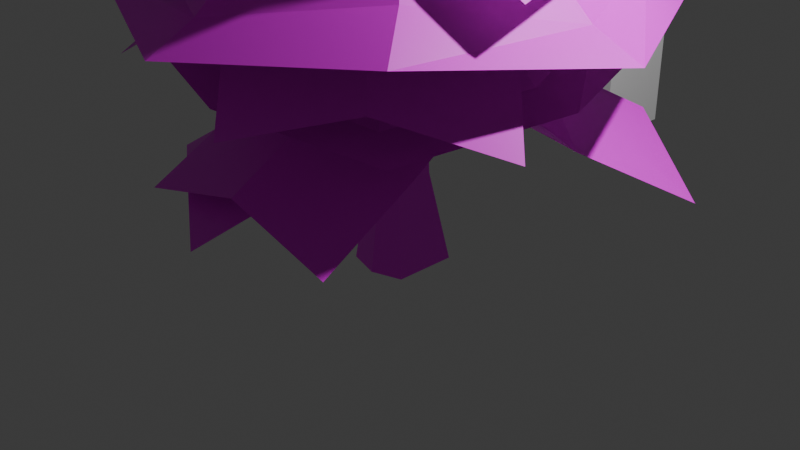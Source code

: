 # Source: C_Tree_small.blend  (saved by Blender 4.5.88; exported with 4.5.12 LTS)
import bpy
from mathutils import Matrix  # noqa: F401  (used for matrix-valued properties, if any)

bpy.ops.wm.read_factory_settings(use_empty=True)
scene = bpy.context.scene
scene.name = 'Scene'

# ---- collections
col_collection = bpy.data.collections.new('Collection'); scene.collection.children.link(col_collection)

# ---- images (referenced by path relative to the original .blend; pixels are not part of the script)
import os
ASSET_DIR = os.environ.get("B2B_ASSET_DIR", "")  # directory of the original .blend (textures are referenced by path, not embedded)
HERE = os.path.dirname(os.path.abspath(__file__))  # packed textures are extracted next to this script under _unpacked/

def load_image(name, relpath, width, height, colorspace="sRGB"):
    """Load a texture the original file referenced (path relative to the .blend, or extracted next to this script)."""
    p = next((c for c in (os.path.join(HERE, relpath), os.path.join(ASSET_DIR, relpath)) if relpath and os.path.exists(c)), "")
    if p:
        img = bpy.data.images.load(p, check_existing=True)
        img.name = name
    else:  # same state as the original file: an image datablock whose file is absent (Cycles renders it pink)
        img = bpy.data.images.new(name, width, height)
        img.source = "FILE"
        img.filepath = "//" + (relpath or name)
    img.colorspace_settings.name = colorspace
    return img
img_dark_bark_texture_2048_png = load_image('Dark_bark_texture_2048.png', 'Dark_bark_texture_2048.png', 1024, 1024, 'sRGB')
img_pine_leaf_texture_whole_2048_png = load_image('pine_leaf_texture_whole_2048.png', 'pine_leaf_texture_whole_2048.png', 1024, 1024, 'sRGB')
img_pine_leaf_texture_trans_2048_png = load_image('Pine_leaf_texture_trans_2048.png', 'Pine_leaf_texture_trans_2048.png', 1024, 1024, 'sRGB')

# ---- materials (node trees are filled in below, after node groups)
mat_bark = bpy.data.materials.new('Bark')
mat_bark.alpha_threshold = 0.0
mat_bark.roughness = 0.5
mat_bark.line_color = (0.0, 0.0, 0.0, 1.0)
mat_whole_leaf = bpy.data.materials.new('Whole Leaf')
mat_trans_leaf = bpy.data.materials.new('Trans Leaf')

# ---- material node trees
mat_bark.use_nodes = True; mat_bark.node_tree.nodes.clear()
_N = mat_bark.node_tree.nodes; _L = mat_bark.node_tree.links
n0 = _N.new('ShaderNodeOutputMaterial'); n0.name = 'Material Output'; n0.location = (300, 300)
n1 = _N.new('ShaderNodeBsdfPrincipled'); n1.name = 'Principled BSDF'; n1.location = (10, 300)
n1.inputs[3].default_value = 1.45
n2 = _N.new('ShaderNodeTexImage'); n2.name = 'Image Texture'; n2.location = (-280, 278)
n2.image = img_dark_bark_texture_2048_png
_L.new(n1.outputs[0], n0.inputs[0])
_L.new(n2.outputs[0], n1.inputs[0])
n0.is_active_output = True
mat_whole_leaf.use_nodes = True; mat_whole_leaf.node_tree.nodes.clear()
_N = mat_whole_leaf.node_tree.nodes; _L = mat_whole_leaf.node_tree.links
n0 = _N.new('ShaderNodeBsdfPrincipled'); n0.name = 'Principled BSDF'; n0.location = (10, 300)
n1 = _N.new('ShaderNodeOutputMaterial'); n1.name = 'Material Output'; n1.location = (300, 300)
n2 = _N.new('ShaderNodeTexImage'); n2.name = 'Image Texture'; n2.location = (-280, 278)
n2.image = img_pine_leaf_texture_whole_2048_png
_L.new(n0.outputs[0], n1.inputs[0])
_L.new(n2.outputs[0], n0.inputs[0])
n1.is_active_output = True
mat_trans_leaf.use_nodes = True; mat_trans_leaf.node_tree.nodes.clear()
_N = mat_trans_leaf.node_tree.nodes; _L = mat_trans_leaf.node_tree.links
n0 = _N.new('ShaderNodeBsdfPrincipled'); n0.name = 'Principled BSDF'; n0.location = (10, 300)
n1 = _N.new('ShaderNodeOutputMaterial'); n1.name = 'Material Output'; n1.location = (300, 300)
n2 = _N.new('ShaderNodeTexImage'); n2.name = 'Image Texture'; n2.location = (-280, 278)
n2.image = img_pine_leaf_texture_trans_2048_png
_L.new(n0.outputs[0], n1.inputs[0])
_L.new(n2.outputs[0], n0.inputs[0])
_L.new(n2.outputs[1], n0.inputs[4])
n1.is_active_output = True

# ---- world
world_world = bpy.data.worlds.new('World'); scene.world = world_world
world_world.use_nodes = True; world_world.node_tree.nodes.clear()
_N = world_world.node_tree.nodes; _L = world_world.node_tree.links
n0 = _N.new('ShaderNodeOutputWorld'); n0.name = 'World Output'; n0.location = (300, 300)
n1 = _N.new('ShaderNodeBackground'); n1.name = 'Background'; n1.location = (10, 300)
n1.inputs[0].default_value = (0.05088, 0.05088, 0.05088, 1.0)
_L.new(n1.outputs[0], n0.inputs[0])
n0.is_active_output = True
world_world.color = (0.05088, 0.05088, 0.05088)
world_world.sun_shadow_jitter_overblur = 0.0

# ---- cameras
cam_camera = bpy.data.cameras.new('Camera')
cam_camera.clip_end = 100.0
cam_camera.ortho_scale = 7.314

# ---- lights
light_light = bpy.data.lights.new('Light', 'POINT')
light_light.energy = 1000.0
light_light.shadow_soft_size = 0.1

# ---- meshes
me_cube = bpy.data.meshes.new('Cube')
me_cube.from_pydata([(0.04265, 0.04265, 7.386), (0.3618, 0.363, -0.4385), (0.04265, -0.04265, 7.386), (0.3618, -0.3144, -0.4385), (-0.04265, 0.04265, 7.386), (-0.3156, 0.363, -0.4385), (-0.04265, -0.04265, 7.386), (-0.3156, -0.3144, -0.4385), (0.211, 0.211, 0.5129), (-0.211, -0.211, 0.5129), (0.211, -0.211, 0.5129), (-0.211, 0.211, 0.5129), (-1.25, -1.25, 1.829), (1.211, -1.366, 1.664), (-1.361, 1.373, 1.557), (1.277, 1.314, 2.02), (-1.73, 0.03214, 1.568), (1.681, 7.975e-09, 1.829), (-7.975e-09, -1.681, 1.829), (-7.975e-09, 1.681, 1.829), (-7.975e-09, 7.975e-09, 3.141), (-1.594, -1.594, 1.728), (1.591, -1.625, 1.525), (-1.563, 1.703, 1.379), (1.61, 1.649, 1.832), (-2.182, 0.07585, 1.223), (2.143, 7.975e-09, 1.728), (-7.975e-09, -2.143, 1.728), (-7.975e-09, 2.143, 1.728), (-1.523, -1.517, 2.601), (1.604, -1.509, 2.803), (-1.454, 1.448, 2.926), (1.545, 1.614, 2.724), (-1.688, 0.1357, 3.171), (2.255, -0.04868, 2.502), (0.07626, -2.271, 2.542), (0.03223, 1.946, 3.039), (0.03646, -0.05877, 4.433), (-1.941, -1.935, 2.479), (1.936, -1.935, 2.479), (-1.774, 1.984, 2.796), (1.89, 1.811, 2.339), (-2.095, 0.2656, 2.899), (2.726, 0.0102, 2.251), (0.02045, -2.71, 2.272), (-0.02411, 2.563, 2.829), (-0.8753, -0.9484, 3.968), (0.9368, -1.1, 3.837), (-1.225, 1.068, 3.996), (1.148, 1.148, 3.911), (-1.669, 0.1253, 3.8), (1.575, 0.1233, 3.952), (0.1052, -1.668, 3.797), (-0.05751, 1.342, 4.249), (-9.411e-09, 9.291e-09, 5.618), (-1.499, -1.518, 3.477), (1.364, -1.548, 3.601), (-1.423, 1.43, 3.798), (1.464, 1.464, 3.649), (-2.08, 0.04593, 3.446), (2.025, 0.01633, 3.438), (0.08109, -2.099, 3.379), (-0.0842, 1.75, 4.008), (-0.7326, -0.8225, 4.904), (0.7489, -0.7489, 5.12), (-0.7554, 0.6986, 5.287), (0.833, 0.7593, 4.978), (-1.066, -0.01064, 4.989), (1.007, 9.662e-09, 5.12), (-0.03867, -0.9949, 5.318), (-0.04856, 1.12, 5.18), (-1.143e-08, 9.662e-09, 6.569), (-0.9434, -1.008, 4.747), (0.9547, -0.9547, 4.918), (-0.9719, 0.9505, 4.826), (0.9996, 0.9715, 4.801), (-1.321, 0.06738, 4.803), (1.284, 9.662e-09, 4.918), (0.0155, -1.297, 5.021), (-0.005192, 1.331, 4.78), (-0.3359, -0.3559, 6.307), (0.333, -0.333, 6.42), (-0.3118, 0.3246, 6.571), (0.333, 0.333, 6.42), (-0.4478, 8.336e-09, 6.42), (0.4478, 8.336e-09, 6.42), (-1.462e-08, -0.4478, 6.42), (-1.462e-08, 0.4478, 6.42), (-1.381e-08, 8.528e-09, 7.624), (-0.4626, -0.443, 6.114), (0.4543, -0.4376, 6.03), (-0.4262, 0.418, 6.316), (0.4367, 0.4367, 6.206), (-0.5872, 7.21e-09, 6.206), (0.5872, 7.21e-09, 6.206), (-1.451e-08, -0.5872, 6.206), (-1.451e-08, 0.5872, 6.206), (-0.4012, 0.02433, -0.4385), (0.04265, 0.0, 7.386), (-0.03881, 0.0, 7.386), (0.3618, 0.02433, -0.4385), (0.211, 0.0, 0.5129), (-0.2594, 0.0, 0.5129), (0.04262, 0.4681, -0.4385), (0.01708, -0.05589, 7.386), (0.04262, -0.4195, -0.4385), (0.01708, 0.05589, 7.386), (0.01708, 0.2765, 0.5129), (0.01708, -0.2765, 0.5129), (0.02312, 0.02433, -0.4385), (0.01708, 0.0, 7.386), (-0.9922, -2.173, 0.6978), (1.442, -2.173, 0.692), (-1.123, -0.0962, 1.847), (1.336, -0.0962, 1.847), (0.2389, -2.162, 1.0), (0.1064, -0.0962, 1.847), (-1.042, -1.137, 1.207), (1.391, -1.136, 1.233), (0.155, -1.125, 1.526), (-2.035, -1.142, 0.5196), (0.01015, -2.461, 0.5138), (-1.02, 0.6743, 1.669), (1.047, -0.6586, 1.669), (-0.9949, -1.8, 0.8223), (0.01343, 0.007808, 1.669), (-1.516, -0.2445, 1.028), (0.5297, -1.562, 1.055), (-0.5034, -0.8833, 1.348), (2.679, 1.078, 0.7432), (0.3048, 2.781, 0.7362), (1.314, -0.8189, 2.021), (-1.084, 0.9026, 2.021), (1.47, 1.929, 1.106), (0.115, 0.04182, 2.021), (1.964, 0.253, 1.252), (-0.4102, 1.955, 1.284), (0.7878, 1.079, 1.636), (0.494, -2.459, 1.662), (2.462, -1.027, 1.656), (-1.002, -0.8865, 3.125), (0.9872, 0.56, 3.125), (1.483, -1.726, 1.964), (-0.00734, -0.1633, 3.125), (-0.3241, -1.681, 2.484), (1.643, -0.2484, 2.51), (0.6371, -0.9668, 2.804), (0.3864, 2.303, 1.669), (-1.935, 1.572, 1.663), (1.304, 0.3356, 3.132), (-1.043, -0.4022, 3.132), (-0.7848, 1.923, 1.971), (0.1305, -0.0333, 3.132), (0.9141, 1.304, 2.491), (-1.407, 0.573, 2.518), (-0.2245, 0.9337, 2.811), (-2.02, 0.5157, 1.733), (-1.816, -1.909, 1.727), (0.09977, 0.9802, 3.196), (0.3062, -1.47, 3.196), (-1.906, -0.7101, 2.036), (0.203, -0.2451, 3.196), (-0.9309, 0.8122, 2.556), (-0.7251, -1.613, 2.582), (-0.8183, -0.3799, 2.875), (1.673, 0.4083, 3.439), (0.333, 1.67, 3.434), (0.7148, -0.9241, 4.545), (-0.6394, 0.3508, 4.545), (0.9898, 1.041, 3.667), (0.03767, -0.2866, 4.545), (1.21, -0.3089, 4.061), (-0.1308, 0.9518, 4.081), (0.5443, 0.3051, 4.302), (-1.945, -1.012, 2.992), (-0.2242, -2.883, 2.849), (-0.6384, 0.7215, 4.455), (1.147, -1.031, 3.851), (-1.079, -1.71, 2.907), (0.2378, -0.1413, 4.455), (-1.311, -0.07717, 3.815), (0.4294, -1.743, 3.437), (-0.4494, -0.9086, 4.134), (0.364, 1.904, 3.13), (-1.455, 1.625, 3.126), (0.8258, 0.2178, 4.493), (-1.013, -0.0638, 4.493), (-0.555, 1.755, 3.359), (-0.09339, 0.07702, 4.493), (0.542, 0.9618, 3.892), (-1.277, 0.682, 3.912), (-0.3517, 0.8156, 4.134), (2.34, -0.9767, 2.851), (2.121, 1.34, 2.845), (0.317, -1.441, 4.25), (0.09666, 0.9004, 4.25), (2.219, 0.1942, 3.14), (0.2068, -0.2701, 4.25), (1.301, -1.27, 3.637), (1.081, 1.046, 3.663), (1.182, -0.1317, 3.943), (-0.8962, -1.272, 4.452), (0.5361, -1.439, 4.452), (-0.7754, -0.234, 5.445), (0.6569, -0.4007, 5.445), (-0.6505, -0.6243, 5.324), (-0.05753, 0.939, 5.447), (-1.687, -0.135, 4.101), (-1.094, 1.428, 4.224), (0.5772, -1.33, 4.474), (1.407, -0.1555, 4.368), (-0.1407, -0.7238, 5.568), (0.6889, 0.4507, 5.462), (0.3715, -0.492, 6.584), (-0.02341, 0.5102, 6.664), (-0.3345, -0.708, 5.796), (-0.7294, 0.2942, 5.875), (-0.3372, 0.1823, 6.414), (0.4827, -0.04791, 6.476), (-0.1358, 0.7301, 5.79), (0.6841, 0.4999, 5.853)], [], [(110, 99, 6, 104), (108, 104, 6, 9), (102, 99, 4, 11), (109, 100, 3, 105), (101, 98, 2, 10), (107, 106, 0, 8), (103, 107, 8, 1), (100, 101, 10, 3), (97, 102, 11, 5), (105, 108, 9, 7), (20, 15, 19), (18, 13, 20), (12, 18, 20), (16, 20, 14), (14, 19, 28, 23), (13, 18, 27, 22), (19, 15, 24, 28), (16, 14, 23, 25), (15, 17, 26, 24), (12, 16, 25, 21), (18, 12, 21, 27), (17, 13, 22, 26), (15, 20, 17), (14, 20, 19), (20, 16, 12), (20, 13, 17), (37, 32, 36), (35, 30, 37), (29, 35, 37), (33, 37, 31), (31, 36, 45, 40), (30, 35, 44, 39), (36, 32, 41, 45), (33, 31, 40, 42), (32, 34, 43, 41), (29, 33, 42, 38), (35, 29, 38, 44), (34, 30, 39, 43), (32, 37, 34), (31, 37, 36), (37, 33, 29), (37, 30, 34), (54, 49, 53), (52, 47, 54), (46, 52, 54), (50, 54, 48), (48, 53, 62, 57), (47, 52, 61, 56), (53, 49, 58, 62), (50, 48, 57, 59), (49, 51, 60, 58), (46, 50, 59, 55), (52, 46, 55, 61), (51, 47, 56, 60), (49, 54, 51), (48, 54, 53), (54, 50, 46), (54, 47, 51), (71, 66, 70), (69, 64, 71), (63, 69, 71), (67, 71, 65), (65, 70, 79, 74), (64, 69, 78, 73), (70, 66, 75, 79), (67, 65, 74, 76), (66, 68, 77, 75), (63, 67, 76, 72), (69, 63, 72, 78), (68, 64, 73, 77), (66, 71, 68), (65, 71, 70), (71, 67, 63), (71, 64, 68), (88, 83, 87), (86, 81, 88), (80, 86, 88), (84, 88, 82), (82, 87, 96, 91), (81, 86, 95, 90), (87, 83, 92, 96), (84, 82, 91, 93), (83, 85, 94, 92), (80, 84, 93, 89), (86, 80, 89, 95), (85, 81, 90, 94), (83, 88, 85), (82, 88, 87), (88, 84, 80), (88, 81, 85), (7, 9, 102, 97), (1, 8, 101, 100), (8, 0, 98, 101), (103, 1, 100, 109), (9, 6, 99, 102), (106, 4, 99, 110), (0, 106, 110, 98), (5, 103, 109, 97), (3, 10, 108, 105), (5, 11, 107, 103), (11, 4, 106, 107), (97, 109, 105, 7), (10, 2, 104, 108), (98, 110, 104, 2), (119, 118, 114, 116), (117, 119, 116, 113), (111, 115, 119, 117), (115, 112, 118, 119), (128, 127, 123, 125), (126, 128, 125, 122), (120, 124, 128, 126), (124, 121, 127, 128), (137, 136, 132, 134), (135, 137, 134, 131), (129, 133, 137, 135), (133, 130, 136, 137), (146, 145, 141, 143), (144, 146, 143, 140), (138, 142, 146, 144), (142, 139, 145, 146), (155, 154, 150, 152), (153, 155, 152, 149), (147, 151, 155, 153), (151, 148, 154, 155), (164, 163, 159, 161), (162, 164, 161, 158), (156, 160, 164, 162), (160, 157, 163, 164), (173, 172, 168, 170), (171, 173, 170, 167), (165, 169, 173, 171), (169, 166, 172, 173), (182, 181, 177, 179), (180, 182, 179, 176), (174, 178, 182, 180), (178, 175, 181, 182), (191, 190, 186, 188), (189, 191, 188, 185), (183, 187, 191, 189), (187, 184, 190, 191), (200, 199, 195, 197), (198, 200, 197, 194), (192, 196, 200, 198), (196, 193, 199, 200), (201, 202, 204, 203), (208, 207, 205, 206), (209, 210, 212, 211), (216, 215, 213, 214), (220, 219, 217, 218)])
me_cube.polygons.foreach_set('material_index', [0, 0, 0, 0, 0, 0, 0, 0, 0, 0, 1, 1, 1, 1, 1, 1, 1, 1, 1, 1, 1, 1, 1, 1, 1, 1, 1, 1, 1, 1, 1, 1, 1, 1, 1, 1, 1, 1, 1, 1, 1, 1, 1, 1, 1, 1, 1, 1, 1, 1, 1, 1, 1, 1, 1, 1, 1, 1, 1, 1, 1, 1, 1, 1, 1, 1, 1, 1, 1, 1, 1, 1, 1, 1, 1, 1, 1, 1, 1, 1, 1, 1, 1, 1, 1, 1, 1, 1, 1, 1, 0, 0, 0, 0, 0, 0, 0, 0, 0, 0, 0, 0, 0, 0, 2, 2, 2, 2, 2, 2, 2, 2, 2, 2, 2, 2, 2, 2, 2, 2, 2, 2, 2, 2, 2, 2, 2, 2, 2, 2, 2, 2, 2, 2, 2, 2, 2, 2, 2, 2, 2, 2, 2, 2, 2, 2, 2, 2, 2])
_uv = me_cube.uv_layers.new(name='UVMap')
_uv.uv.foreach_set('vector', [0.6193, 0.6279, 0.743, 0.6279, 0.743, 0.7516, 0.6193, 0.7516, 0.2722, 0.8753, 0.4956, 0.8753, 0.4956, 0.999, 0.2722, 0.999, 0.2722, 0.1329, 0.4956, 0.1329, 0.4956, 0.2567, 0.2722, 0.2567, 0.1244, 0.6279, 0.2481, 0.6279, 0.2481, 0.7516, 0.1244, 0.7516, 0.2722, 0.6279, 0.4956, 0.6278, 0.4956, 0.7516, 0.2722, 0.7516, 0.2722, 0.3804, 0.4956, 0.3804, 0.4956, 0.5041, 0.2722, 0.5041, 0.2481, 0.3804, 0.2722, 0.3804, 0.2722, 0.5041, 0.2481, 0.5041, 0.2481, 0.6279, 0.2722, 0.6279, 0.2722, 0.7516, 0.2481, 0.7516, 0.2481, 0.1329, 0.2722, 0.1329, 0.2722, 0.2567, 0.2481, 0.2567, 0.2481, 0.8753, 0.2722, 0.8753, 0.2722, 0.999, 0.2481, 0.999, 0.7769, 0.2231, 0.6976, 0.3871, 0.6121, 0.2805, 0.9418, 0.1656, 0.941, 0.3024, 0.7769, 0.2231, 0.8562, 0.05903, 0.9418, 0.1656, 0.7769, 0.2231, 0.7195, 0.05818, 0.7769, 0.2231, 0.6129, 0.1438, 0.6129, 0.1438, 0.6121, 0.2805, 0.5666, 0.2963, 0.5666, 0.1214, 0.941, 0.3024, 0.9418, 0.1656, 0.9873, 0.1498, 0.9873, 0.3247, 0.6121, 0.2805, 0.6976, 0.3871, 0.6753, 0.4334, 0.5666, 0.2963, 0.7195, 0.05818, 0.6129, 0.1438, 0.5666, 0.1214, 0.7037, 0.01271, 0.6976, 0.3871, 0.8344, 0.3879, 0.8502, 0.4334, 0.6753, 0.4334, 0.8562, 0.05903, 0.7195, 0.05818, 0.7037, 0.01271, 0.8786, 0.01271, 0.9418, 0.1656, 0.8562, 0.05903, 0.8786, 0.01271, 0.9873, 0.1498, 0.8344, 0.3879, 0.941, 0.3024, 0.9873, 0.3247, 0.8502, 0.4334, 0.6976, 0.3871, 0.7769, 0.2231, 0.8344, 0.3879, 0.6129, 0.1438, 0.7769, 0.2231, 0.6121, 0.2805, 0.7769, 0.2231, 0.7195, 0.05818, 0.8562, 0.05903, 0.7769, 0.2231, 0.941, 0.3024, 0.8344, 0.3879, 0.2817, 0.2782, 0.179, 0.481, 0.07209, 0.3487, 0.4821, 0.206, 0.4805, 0.3755, 0.2817, 0.2782, 0.3759, 0.07382, 0.4821, 0.206, 0.2817, 0.2782, 0.206, 0.07208, 0.2817, 0.2782, 0.07335, 0.1786, 0.07335, 0.1786, 0.07209, 0.3487, 0.01574, 0.3684, 0.01574, 0.1507, 0.4805, 0.3755, 0.4821, 0.206, 0.5381, 0.1866, 0.5379, 0.4032, 0.07209, 0.3487, 0.179, 0.481, 0.1512, 0.5386, 0.01574, 0.3684, 0.206, 0.07208, 0.07335, 0.1786, 0.01574, 0.1507, 0.1864, 0.01575, 0.179, 0.481, 0.3487, 0.4821, 0.3683, 0.5382, 0.1512, 0.5386, 0.3759, 0.07382, 0.206, 0.07208, 0.1864, 0.01575, 0.4038, 0.01638, 0.4821, 0.206, 0.3759, 0.07382, 0.4038, 0.01638, 0.5381, 0.1866, 0.3487, 0.4821, 0.4805, 0.3755, 0.5379, 0.4032, 0.3683, 0.5382, 0.179, 0.481, 0.2817, 0.2782, 0.3487, 0.4821, 0.07335, 0.1786, 0.2817, 0.2782, 0.07209, 0.3487, 0.2817, 0.2782, 0.206, 0.07208, 0.3759, 0.07382, 0.2817, 0.2782, 0.4805, 0.3755, 0.3487, 0.4821, 0.7764, 0.6687, 0.8514, 0.8264, 0.7203, 0.8266, 0.8326, 0.5108, 0.9341, 0.5937, 0.7764, 0.6687, 0.7015, 0.511, 0.8326, 0.5108, 0.7764, 0.6687, 0.6185, 0.6125, 0.7764, 0.6687, 0.6188, 0.7436, 0.6188, 0.7436, 0.7203, 0.8266, 0.7018, 0.8786, 0.5666, 0.7685, 0.9341, 0.5937, 0.8326, 0.5108, 0.851, 0.4588, 0.9863, 0.5689, 0.7203, 0.8266, 0.8514, 0.8264, 0.8762, 0.8786, 0.7018, 0.8786, 0.6185, 0.6125, 0.6188, 0.7436, 0.5666, 0.7685, 0.5666, 0.5941, 0.8514, 0.8264, 0.9343, 0.7248, 0.9863, 0.7433, 0.8762, 0.8786, 0.7015, 0.511, 0.6185, 0.6125, 0.5666, 0.5941, 0.6766, 0.4588, 0.8326, 0.5108, 0.7015, 0.511, 0.6766, 0.4588, 0.851, 0.4588, 0.9343, 0.7248, 0.9341, 0.5937, 0.9863, 0.5689, 0.9863, 0.7433, 0.8514, 0.8264, 0.7764, 0.6687, 0.9343, 0.7248, 0.6188, 0.7436, 0.7764, 0.6687, 0.7203, 0.8266, 0.7764, 0.6687, 0.6185, 0.6125, 0.7015, 0.511, 0.7764, 0.6687, 0.9341, 0.5937, 0.9343, 0.7248, 0.1553, 0.7096, 0.2064, 0.8179, 0.1164, 0.8181, 0.1941, 0.6011, 0.2636, 0.6584, 0.1553, 0.7096, 0.1041, 0.6013, 0.1941, 0.6011, 0.1553, 0.7096, 0.04676, 0.6707, 0.1553, 0.7096, 0.04695, 0.7608, 0.04695, 0.7608, 0.1164, 0.8181, 0.1028, 0.8559, 0.008905, 0.7787, 0.2636, 0.6584, 0.1941, 0.6011, 0.2077, 0.5632, 0.3016, 0.6404, 0.1164, 0.8181, 0.2064, 0.8179, 0.2244, 0.8559, 0.1028, 0.8559, 0.04676, 0.6707, 0.04695, 0.7608, 0.008905, 0.7787, 0.008905, 0.6572, 0.2064, 0.8179, 0.2638, 0.7485, 0.3016, 0.762, 0.2244, 0.8559, 0.1041, 0.6013, 0.04676, 0.6707, 0.008905, 0.6572, 0.08611, 0.5632, 0.1941, 0.6011, 0.1041, 0.6013, 0.08611, 0.5632, 0.2077, 0.5632, 0.2638, 0.7485, 0.2636, 0.6584, 0.3016, 0.6404, 0.3016, 0.762, 0.2064, 0.8179, 0.1553, 0.7096, 0.2638, 0.7485, 0.04695, 0.7608, 0.1553, 0.7096, 0.1164, 0.8181, 0.1553, 0.7096, 0.04676, 0.6707, 0.1041, 0.6013, 0.1553, 0.7096, 0.2636, 0.6584, 0.2638, 0.7485, 0.4002, 0.644, 0.452, 0.6206, 0.4509, 0.6632, 0.3494, 0.6247, 0.3768, 0.5921, 0.4002, 0.644, 0.3483, 0.6673, 0.3494, 0.6247, 0.4002, 0.644, 0.3809, 0.6947, 0.4002, 0.644, 0.4235, 0.6958, 0.4235, 0.6958, 0.4509, 0.6632, 0.4846, 0.676, 0.4382, 0.7284, 0.3768, 0.5921, 0.3494, 0.6247, 0.3157, 0.612, 0.3621, 0.5596, 0.4509, 0.6632, 0.452, 0.6206, 0.4846, 0.6059, 0.4846, 0.676, 0.3809, 0.6947, 0.4235, 0.6958, 0.4382, 0.7284, 0.3682, 0.7284, 0.452, 0.6206, 0.4194, 0.5932, 0.4321, 0.5596, 0.4846, 0.6059, 0.3483, 0.6673, 0.3809, 0.6947, 0.3682, 0.7284, 0.3157, 0.682, 0.3494, 0.6247, 0.3483, 0.6673, 0.3157, 0.682, 0.3157, 0.612, 0.4194, 0.5932, 0.3768, 0.5921, 0.3621, 0.5596, 0.4321, 0.5596, 0.452, 0.6206, 0.4002, 0.644, 0.4194, 0.5932, 0.4235, 0.6958, 0.4002, 0.644, 0.4509, 0.6632, 0.4002, 0.644, 0.3809, 0.6947, 0.3483, 0.6673, 0.4002, 0.644, 0.3768, 0.5921, 0.4194, 0.5932, 0.2481, 0.009209, 0.2722, 0.009209, 0.2722, 0.1329, 0.2481, 0.1329, 0.2481, 0.5041, 0.2722, 0.5041, 0.2722, 0.6279, 0.2481, 0.6279, 0.2722, 0.5041, 0.4956, 0.5041, 0.4956, 0.6278, 0.2722, 0.6279, 0.1244, 0.5041, 0.2481, 0.5041, 0.2481, 0.6279, 0.1244, 0.6279, 0.2722, 0.009209, 0.4956, 0.009209, 0.4956, 0.1329, 0.2722, 0.1329, 0.6193, 0.5041, 0.743, 0.5041, 0.743, 0.6279, 0.6193, 0.6279, 0.4956, 0.5041, 0.6193, 0.5041, 0.6193, 0.6279, 0.4956, 0.6278, 0.000656, 0.5041, 0.1244, 0.5041, 0.1244, 0.6279, 0.000656, 0.6279, 0.2481, 0.7516, 0.2722, 0.7516, 0.2722, 0.8753, 0.2481, 0.8753, 0.2481, 0.2567, 0.2722, 0.2567, 0.2722, 0.3804, 0.2481, 0.3804, 0.2722, 0.2567, 0.4956, 0.2567, 0.4956, 0.3804, 0.2722, 0.3804, 0.000656, 0.6279, 0.1244, 0.6279, 0.1244, 0.7516, 0.000656, 0.7516, 0.2722, 0.7516, 0.4956, 0.7516, 0.4956, 0.8753, 0.2722, 0.8753, 0.4956, 0.6278, 0.6193, 0.6279, 0.6193, 0.7516, 0.4956, 0.7516, 0.5, 0.5, 1.0, 0.5, 1.0, 1.0, 0.5, 1.0, 0.0, 0.5, 0.5, 0.5, 0.5, 1.0, 0.0, 1.0, 0.0, 0.0, 0.5, 0.0, 0.5, 0.5, 0.0, 0.5, 0.5, 0.0, 1.0, 0.0, 1.0, 0.5, 0.5, 0.5, 0.5, 0.5, 1.0, 0.5, 1.0, 1.0, 0.5, 1.0, 0.0, 0.5, 0.5, 0.5, 0.5, 1.0, 0.0, 1.0, 0.0, 0.0, 0.5, 0.0, 0.5, 0.5, 0.0, 0.5, 0.5, 0.0, 1.0, 0.0, 1.0, 0.5, 0.5, 0.5, 0.5, 0.5, 1.0, 0.5, 1.0, 1.0, 0.5, 1.0, 0.0, 0.5, 0.5, 0.5, 0.5, 1.0, 0.0, 1.0, 0.0, 0.0, 0.5, 0.0, 0.5, 0.5, 0.0, 0.5, 0.5, 0.0, 1.0, 0.0, 1.0, 0.5, 0.5, 0.5, 0.5, 0.5, 1.0, 0.5, 1.0, 1.0, 0.5, 1.0, 0.0, 0.5, 0.5, 0.5, 0.5, 1.0, 0.0, 1.0, 0.0, 0.0, 0.5, 0.0, 0.5, 0.5, 0.0, 0.5, 0.5, 0.0, 1.0, 0.0, 1.0, 0.5, 0.5, 0.5, 0.5, 0.5, 1.0, 0.5, 1.0, 1.0, 0.5, 1.0, 0.0, 0.5, 0.5, 0.5, 0.5, 1.0, 0.0, 1.0, 0.0, 0.0, 0.5, 0.0, 0.5, 0.5, 0.0, 0.5, 0.5, 0.0, 1.0, 0.0, 1.0, 0.5, 0.5, 0.5, 0.5, 0.5, 1.0, 0.5, 1.0, 1.0, 0.5, 1.0, 0.0, 0.5, 0.5, 0.5, 0.5, 1.0, 0.0, 1.0, 0.0, 0.0, 0.5, 0.0, 0.5, 0.5, 0.0, 0.5, 0.5, 0.0, 1.0, 0.0, 1.0, 0.5, 0.5, 0.5, 0.5, 0.5, 1.0, 0.5, 1.0, 1.0, 0.5, 1.0, 0.0, 0.5, 0.5, 0.5, 0.5, 1.0, 0.0, 1.0, 0.0, 0.0, 0.5, 0.0, 0.5, 0.5, 0.0, 0.5, 0.5, 0.0, 1.0, 0.0, 1.0, 0.5, 0.5, 0.5, 0.5, 0.5, 1.0, 0.5, 1.0, 1.0, 0.5, 1.0, 0.0, 0.5, 0.5, 0.5, 0.5, 1.0, 0.0, 1.0, 0.0, 0.0, 0.5, 0.0, 0.5, 0.5, 0.0, 0.5, 0.5, 0.0, 1.0, 0.0, 1.0, 0.5, 0.5, 0.5, 0.5, 0.5, 1.0, 0.5, 1.0, 1.0, 0.5, 1.0, 0.0, 0.5, 0.5, 0.5, 0.5, 1.0, 0.0, 1.0, 0.0, 0.0, 0.5, 0.0, 0.5, 0.5, 0.0, 0.5, 0.5, 0.0, 1.0, 0.0, 1.0, 0.5, 0.5, 0.5, 0.5, 0.5, 1.0, 0.5, 1.0, 1.0, 0.5, 1.0, 0.0, 0.5, 0.5, 0.5, 0.5, 1.0, 0.0, 1.0, 0.0, 0.0, 0.5, 0.0, 0.5, 0.5, 0.0, 0.5, 0.5, 0.0, 1.0, 0.0, 1.0, 0.5, 0.5, 0.5, 0.0, 0.0, 1.0, 0.0, 1.0, 1.0, 0.0, 1.0, 0.0, 0.0, 1.0, 0.0, 1.0, 1.0, 0.0, 1.0, 0.0, 0.0, 1.0, 0.0, 1.0, 1.0, 0.0, 1.0, 0.0, 0.0, 1.0, 0.0, 1.0, 1.0, 0.0, 1.0, 0.0, 0.0, 1.0, 0.0, 1.0, 1.0, 0.0, 1.0])
me_cube.materials.append(mat_bark)
me_cube.materials.append(mat_whole_leaf)
me_cube.materials.append(mat_trans_leaf)
me_cube.use_mirror_vertex_groups = False
me_cube.update()
me_cube_001 = bpy.data.meshes.new('Cube.001')
me_cube_001.from_pydata([(-1.0, -1.0, -1.0), (-1.0, -1.0, 1.0), (-1.0, 1.0, -1.0), (-1.0, 1.0, 1.0), (1.0, -1.0, -1.0), (1.0, -1.0, 1.0), (1.0, 1.0, -1.0), (1.0, 1.0, 1.0)], [], [(0, 1, 3, 2), (2, 3, 7, 6), (6, 7, 5, 4), (4, 5, 1, 0), (2, 6, 4, 0), (7, 3, 1, 5)])
_uv = me_cube_001.uv_layers.new(name='UVMap')
_uv.uv.foreach_set('vector', [0.375, 0.0, 0.625, 0.0, 0.625, 0.25, 0.375, 0.25, 0.375, 0.25, 0.625, 0.25, 0.625, 0.5, 0.375, 0.5, 0.375, 0.5, 0.625, 0.5, 0.625, 0.75, 0.375, 0.75, 0.375, 0.75, 0.625, 0.75, 0.625, 1.0, 0.375, 1.0, 0.125, 0.5, 0.375, 0.5, 0.375, 0.75, 0.125, 0.75, 0.625, 0.5, 0.875, 0.5, 0.875, 0.75, 0.625, 0.75])
me_cube_001.update()

# ---- objects
ob_cube = bpy.data.objects.new('Cube', me_cube)
ob_light = bpy.data.objects.new('Light', light_light)
ob_camera = bpy.data.objects.new('Camera', cam_camera)
ob_cube_001 = bpy.data.objects.new('Cube.001', me_cube_001)

# ---- transforms, parenting, visibility, modifiers, constraints
ob_cube.location = (0.0, 0.0, 0.0)
ob_cube.lock_rotations_4d = False
ob_cube.empty_display_type = 'ARROWS'
ob_cube.lineart.crease_threshold = 0.0
ob_light.location = (4.076, 1.005, 5.904)
ob_light.rotation_euler = (0.6503, 0.05522, 1.866)
ob_light.lock_rotations_4d = False
ob_light.empty_display_type = 'ARROWS'
ob_light.color = (0.0, 0.0, 0.0, 0.0)
ob_light.lineart.crease_threshold = 0.0
ob_camera.location = (7.359, -6.926, 4.958)
ob_camera.rotation_euler = (1.109, 0.0, 0.8149)
ob_camera.lock_rotations_4d = False
ob_camera.empty_display_type = 'ARROWS'
ob_camera.color = (0.0, 0.0, 0.0, 0.0)
ob_camera.display_type = 'WIRE'
ob_camera.lineart.crease_threshold = 0.0
ob_cube_001.location = (-0.4314, 3.825, 0.9561)
ob_cube_001.scale = (0.5, 0.5, 1.0)

# ---- collection membership
col_collection.objects.link(ob_cube)
col_collection.objects.link(ob_light)
col_collection.objects.link(ob_camera)
col_collection.objects.link(ob_cube_001)

# ---- scene / render settings (as saved in the file)
scene.camera = ob_camera
scene.frame_start = 1; scene.frame_end = 250; scene.frame_set(175)
scene.render.engine = 'BLENDER_EEVEE_NEXT'
bpy.context.view_layer.update()
